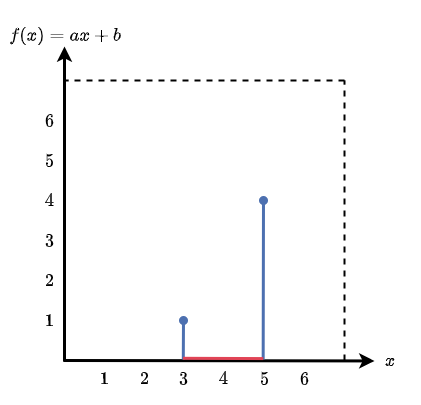

The diagram above was exported from draw.io. Its source (the exported page's mxGraphModel, read from the mxfile embedded in the PNG):
<mxGraphModel dx="402" dy="745" grid="1" gridSize="10" guides="1" tooltips="1" connect="1" arrows="1" fold="1" page="1" pageScale="1" pageWidth="850" pageHeight="1100" math="1" shadow="0">
  <root>
    <mxCell id="0" />
    <mxCell id="1" parent="0" />
    <object label="" y-axis="y-axis" id="dOeda4nRFbvTAitGeQ09-1">
      <mxCell style="endArrow=classic;html=1;rounded=0;strokeWidth=3;fontFamily=Helvetica;" parent="1" edge="1">
        <mxGeometry width="50" height="50" relative="1" as="geometry">
          <mxPoint x="400" y="361" as="sourcePoint" />
          <mxPoint x="400" y="46" as="targetPoint" />
        </mxGeometry>
      </mxCell>
    </object>
    <mxCell id="dOeda4nRFbvTAitGeQ09-2" value="" style="endArrow=classic;html=1;rounded=0;strokeWidth=3;" parent="1" edge="1">
      <mxGeometry width="50" height="50" relative="1" as="geometry">
        <mxPoint x="399" y="360" as="sourcePoint" />
        <mxPoint x="710" y="360.4405099150142" as="targetPoint" />
      </mxGeometry>
    </mxCell>
    <mxCell id="dOeda4nRFbvTAitGeQ09-3" value="$$f(x) = ax + b$$" style="text;html=1;strokeColor=none;fillColor=none;align=center;verticalAlign=middle;whiteSpace=wrap;rounded=0;fontSize=16;fontStyle=1" parent="1" vertex="1">
      <mxGeometry x="336" width="130" height="70" as="geometry" />
    </mxCell>
    <mxCell id="dOeda4nRFbvTAitGeQ09-4" value="$$x$$" style="text;html=1;strokeColor=none;fillColor=none;align=center;verticalAlign=middle;whiteSpace=wrap;rounded=0;fontSize=16;" parent="1" vertex="1">
      <mxGeometry x="696" y="345" width="60" height="30" as="geometry" />
    </mxCell>
    <mxCell id="dOeda4nRFbvTAitGeQ09-5" value="" style="endArrow=none;dashed=1;html=1;rounded=0;fontSize=16;strokeWidth=2;" parent="1" edge="1">
      <mxGeometry width="50" height="50" relative="1" as="geometry">
        <mxPoint x="680" y="80" as="sourcePoint" />
        <mxPoint x="400" y="80" as="targetPoint" />
      </mxGeometry>
    </mxCell>
    <mxCell id="dOeda4nRFbvTAitGeQ09-6" value="" style="endArrow=none;dashed=1;html=1;rounded=0;fontSize=16;strokeWidth=2;" parent="1" edge="1">
      <mxGeometry width="50" height="50" relative="1" as="geometry">
        <mxPoint x="680" y="360" as="sourcePoint" />
        <mxPoint x="680" y="80" as="targetPoint" />
      </mxGeometry>
    </mxCell>
    <mxCell id="vqPTa7AP0NBIUCLJemyW-1" value="" style="endArrow=oval;html=1;rounded=0;strokeWidth=3;fillColor=#dae8fc;strokeColor=#4D70B0;endFill=1;exitX=0.497;exitY=0.026;exitDx=0;exitDy=0;exitPerimeter=0;" edge="1" parent="1" source="vqPTa7AP0NBIUCLJemyW-16">
      <mxGeometry width="50" height="50" relative="1" as="geometry">
        <mxPoint x="518.68" y="358" as="sourcePoint" />
        <mxPoint x="519" y="320" as="targetPoint" />
      </mxGeometry>
    </mxCell>
    <mxCell id="vqPTa7AP0NBIUCLJemyW-2" value="" style="endArrow=oval;html=1;rounded=0;strokeWidth=3;fillColor=#dae8fc;strokeColor=#4D70B0;endFill=1;exitX=0.481;exitY=0.024;exitDx=0;exitDy=0;exitPerimeter=0;" edge="1" parent="1" source="vqPTa7AP0NBIUCLJemyW-28">
      <mxGeometry width="50" height="50" relative="1" as="geometry">
        <mxPoint x="599" y="360" as="sourcePoint" />
        <mxPoint x="599" y="200" as="targetPoint" />
      </mxGeometry>
    </mxCell>
    <mxCell id="vqPTa7AP0NBIUCLJemyW-14" value="&lt;font color=&quot;#000000&quot; style=&quot;font-size: 16px;&quot;&gt;$$1$$&lt;/font&gt;" style="text;html=1;align=center;verticalAlign=middle;resizable=0;points=[];autosize=1;strokeColor=none;fillColor=none;fontSize=19;fontColor=#E14456;" vertex="1" parent="1">
      <mxGeometry x="405" y="358" width="70" height="40" as="geometry" />
    </mxCell>
    <mxCell id="vqPTa7AP0NBIUCLJemyW-16" value="&lt;font color=&quot;#000000&quot; style=&quot;font-size: 16px;&quot;&gt;$$3$$&lt;/font&gt;" style="text;html=1;align=center;verticalAlign=middle;resizable=0;points=[];autosize=1;strokeColor=none;fillColor=none;fontSize=19;fontColor=#E14456;" vertex="1" parent="1">
      <mxGeometry x="484" y="358" width="70" height="40" as="geometry" />
    </mxCell>
    <mxCell id="vqPTa7AP0NBIUCLJemyW-18" value="&lt;font color=&quot;#000000&quot; style=&quot;font-size: 16px;&quot;&gt;$$4$$&lt;/font&gt;" style="text;html=1;align=center;verticalAlign=middle;resizable=0;points=[];autosize=1;strokeColor=none;fillColor=none;fontSize=19;fontColor=#E14456;" vertex="1" parent="1">
      <mxGeometry x="524" y="358" width="70" height="40" as="geometry" />
    </mxCell>
    <mxCell id="vqPTa7AP0NBIUCLJemyW-27" value="&lt;font color=&quot;#000000&quot; style=&quot;font-size: 16px;&quot;&gt;$$2$$&lt;/font&gt;" style="text;html=1;align=center;verticalAlign=middle;resizable=0;points=[];autosize=1;strokeColor=none;fillColor=none;fontSize=19;fontColor=#E14456;" vertex="1" parent="1">
      <mxGeometry x="445" y="358" width="70" height="40" as="geometry" />
    </mxCell>
    <mxCell id="vqPTa7AP0NBIUCLJemyW-28" value="&lt;font color=&quot;#000000&quot; style=&quot;font-size: 16px;&quot;&gt;$$5$$&lt;/font&gt;" style="text;html=1;align=center;verticalAlign=middle;resizable=0;points=[];autosize=1;strokeColor=none;fillColor=none;fontSize=19;fontColor=#E14456;" vertex="1" parent="1">
      <mxGeometry x="565" y="358" width="70" height="40" as="geometry" />
    </mxCell>
    <mxCell id="vqPTa7AP0NBIUCLJemyW-29" value="&lt;font color=&quot;#000000&quot; style=&quot;font-size: 16px;&quot;&gt;$$6$$&lt;/font&gt;" style="text;html=1;align=center;verticalAlign=middle;resizable=0;points=[];autosize=1;strokeColor=none;fillColor=none;fontSize=19;fontColor=#E14456;" vertex="1" parent="1">
      <mxGeometry x="605" y="358" width="70" height="40" as="geometry" />
    </mxCell>
    <mxCell id="vqPTa7AP0NBIUCLJemyW-30" value="&lt;font color=&quot;#000000&quot; style=&quot;font-size: 16px;&quot;&gt;$$1$$&lt;/font&gt;" style="text;html=1;align=center;verticalAlign=middle;resizable=0;points=[];autosize=1;strokeColor=none;fillColor=none;fontSize=19;fontColor=#E14456;" vertex="1" parent="1">
      <mxGeometry x="350" y="300" width="70" height="40" as="geometry" />
    </mxCell>
    <mxCell id="vqPTa7AP0NBIUCLJemyW-31" value="&lt;font color=&quot;#000000&quot; style=&quot;font-size: 16px;&quot;&gt;$$2$$&lt;/font&gt;" style="text;html=1;align=center;verticalAlign=middle;resizable=0;points=[];autosize=1;strokeColor=none;fillColor=none;fontSize=19;fontColor=#E14456;" vertex="1" parent="1">
      <mxGeometry x="350" y="260" width="70" height="40" as="geometry" />
    </mxCell>
    <mxCell id="vqPTa7AP0NBIUCLJemyW-32" value="&lt;font color=&quot;#000000&quot; style=&quot;font-size: 16px;&quot;&gt;$$4$$&lt;/font&gt;" style="text;html=1;align=center;verticalAlign=middle;resizable=0;points=[];autosize=1;strokeColor=none;fillColor=none;fontSize=19;fontColor=#E14456;" vertex="1" parent="1">
      <mxGeometry x="350" y="180" width="70" height="40" as="geometry" />
    </mxCell>
    <mxCell id="vqPTa7AP0NBIUCLJemyW-33" value="&lt;font color=&quot;#000000&quot; style=&quot;font-size: 16px;&quot;&gt;$$3$$&lt;/font&gt;" style="text;html=1;align=center;verticalAlign=middle;resizable=0;points=[];autosize=1;strokeColor=none;fillColor=none;fontSize=19;fontColor=#E14456;" vertex="1" parent="1">
      <mxGeometry x="350" y="220" width="70" height="40" as="geometry" />
    </mxCell>
    <mxCell id="vqPTa7AP0NBIUCLJemyW-34" value="&lt;font color=&quot;#000000&quot; style=&quot;font-size: 16px;&quot;&gt;$$5$$&lt;/font&gt;" style="text;html=1;align=center;verticalAlign=middle;resizable=0;points=[];autosize=1;strokeColor=none;fillColor=none;fontSize=19;fontColor=#E14456;" vertex="1" parent="1">
      <mxGeometry x="350" y="140" width="70" height="40" as="geometry" />
    </mxCell>
    <mxCell id="vqPTa7AP0NBIUCLJemyW-35" value="&lt;font color=&quot;#000000&quot; style=&quot;font-size: 16px;&quot;&gt;$$6$$&lt;/font&gt;" style="text;html=1;align=center;verticalAlign=middle;resizable=0;points=[];autosize=1;strokeColor=none;fillColor=none;fontSize=19;fontColor=#E14456;" vertex="1" parent="1">
      <mxGeometry x="350" y="100" width="70" height="40" as="geometry" />
    </mxCell>
    <mxCell id="vqPTa7AP0NBIUCLJemyW-36" value="" style="endArrow=none;html=1;rounded=0;strokeColor=#E14456;strokeWidth=3;fontSize=16;fontColor=#000000;exitX=0.492;exitY=-0.005;exitDx=0;exitDy=0;exitPerimeter=0;entryX=0.482;entryY=0.002;entryDx=0;entryDy=0;entryPerimeter=0;" edge="1" parent="1" source="vqPTa7AP0NBIUCLJemyW-16" target="vqPTa7AP0NBIUCLJemyW-28">
      <mxGeometry width="50" height="50" relative="1" as="geometry">
        <mxPoint x="530" y="340" as="sourcePoint" />
        <mxPoint x="580" y="290" as="targetPoint" />
      </mxGeometry>
    </mxCell>
  </root>
</mxGraphModel>